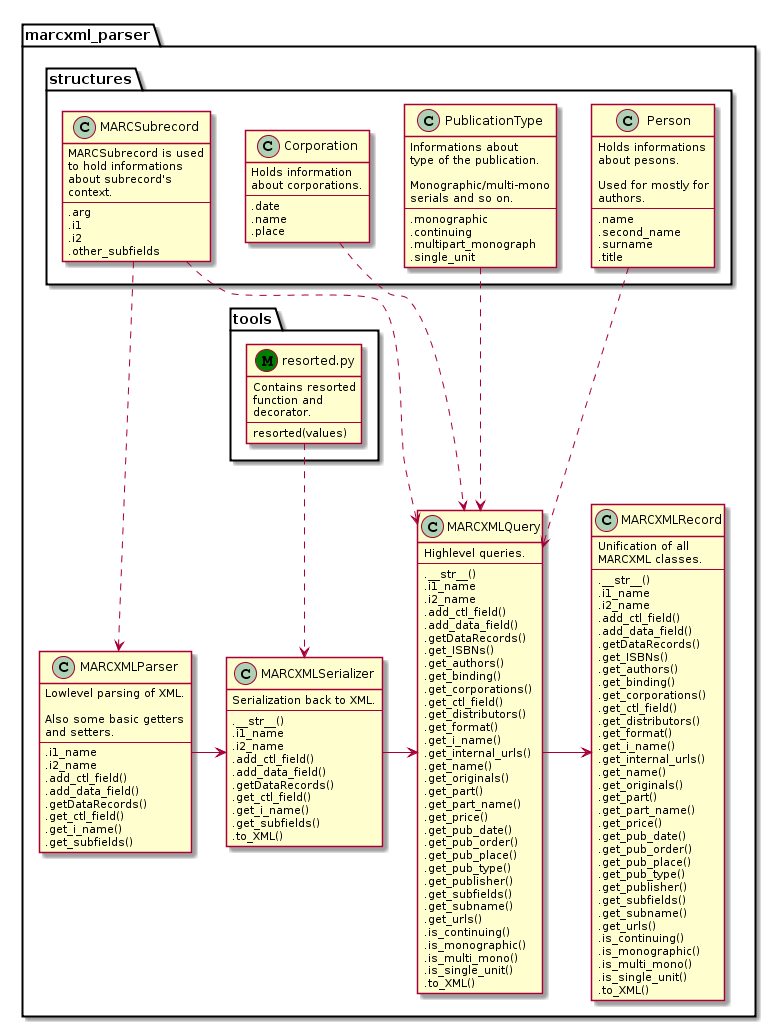

The diagram above was rendered by PlantUML. Its source (embedded in the PNG):
@startuml
package marcxml_parser {
    package structures {
        class Person {
            Holds informations
            about pesons.

            Used for mostly for
            authors.
            ---
            .name
            .second_name
            .surname
            .title
        }
        class Corporation{
            Holds information
            about corporations.
            ---
            .date
            .name
            .place
        }
        class MARCSubrecord {
            MARCSubrecord is used
            to hold informations
            about subrecord's
            context.
            ---
            .arg
            .i1
            .i2
            .other_subfields
        }
        class PublicationType {
            Informations about
            type of the publication.

            Monographic/multi-mono
            serials and so on.
            ---
            .monographic
            .continuing
            .multipart_monograph
            .single_unit
        }
    }


    package tools {
        class resorted as "resorted.py" <<M, Green>> {
            Contains resorted
            function and
            decorator.
            ---
            resorted(values)
        }
    }


    class MARCXMLParser {
        Lowlevel parsing of XML.

        Also some basic getters
        and setters.
        ---
        .i1_name
        .i2_name
        .add_ctl_field()
        .add_data_field()
        .getDataRecords()
        .get_ctl_field()
        .get_i_name()
        .get_subfields()
    }
    class MARCXMLSerializer {
        Serialization back to XML.
        ---
        .__str__()
        .i1_name
        .i2_name
        .add_ctl_field()
        .add_data_field()
        .getDataRecords()
        .get_ctl_field()
        .get_i_name()
        .get_subfields()
        .to_XML()
    }
    class MARCXMLQuery {
        Highlevel queries.
        ---
        .__str__()
        .i1_name
        .i2_name
        .add_ctl_field()
        .add_data_field()
        .getDataRecords()
        .get_ISBNs()
        .get_authors()
        .get_binding()
        .get_corporations()
        .get_ctl_field()
        .get_distributors()
        .get_format()
        .get_i_name()
        .get_internal_urls()
        .get_name()
        .get_originals()
        .get_part()
        .get_part_name()
        .get_price()
        .get_pub_date()
        .get_pub_order()
        .get_pub_place()
        .get_pub_type()
        .get_publisher()
        .get_subfields()
        .get_subname()
        .get_urls()
        .is_continuing()
        .is_monographic()
        .is_multi_mono()
        .is_single_unit()
        .to_XML()
    }
    class MARCXMLRecord {
        Unification of all
        MARCXML classes.
        ---
        .__str__()
        .i1_name
        .i2_name
        .add_ctl_field()
        .add_data_field()
        .getDataRecords()
        .get_ISBNs()
        .get_authors()
        .get_binding()
        .get_corporations()
        .get_ctl_field()
        .get_distributors()
        .get_format()
        .get_i_name()
        .get_internal_urls()
        .get_name()
        .get_originals()
        .get_part()
        .get_part_name()
        .get_price()
        .get_pub_date()
        .get_pub_order()
        .get_pub_place()
        .get_pub_type()
        .get_publisher()
        .get_subfields()
        .get_subname()
        .get_urls()
        .is_continuing()
        .is_monographic()
        .is_multi_mono()
        .is_single_unit()
        .to_XML()
    }
}

resorted .d.> MARCXMLSerializer

Person .d..> MARCXMLQuery
Corporation .d..> MARCXMLQuery
PublicationType .d..> MARCXMLQuery
MARCSubrecord .d..> MARCXMLQuery
MARCSubrecord .d..> MARCXMLParser

MARCXMLParser -r-> MARCXMLSerializer
MARCXMLSerializer -r-> MARCXMLQuery
MARCXMLQuery -r-> MARCXMLRecord
@enduml